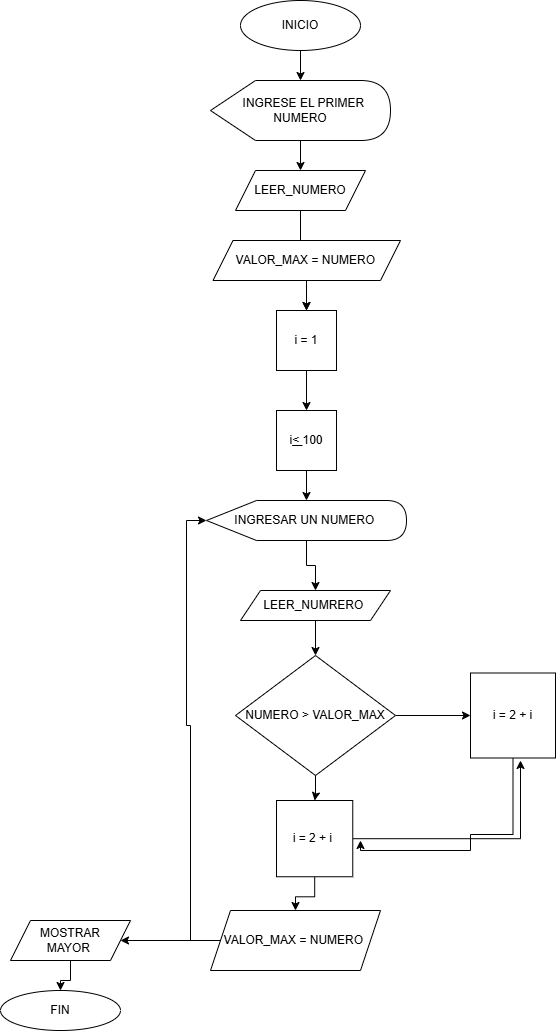

The diagram above was exported from draw.io. Its source (the exported page's mxGraphModel, read from the mxfile embedded in the PNG):
<mxGraphModel dx="774" dy="504" grid="1" gridSize="10" guides="1" tooltips="1" connect="1" arrows="1" fold="1" page="1" pageScale="1" pageWidth="850" pageHeight="1100" math="0" shadow="0">
  <root>
    <mxCell id="0" />
    <mxCell id="1" parent="0" />
    <mxCell id="LL0CIkfWdHrbmRAIQRWj-29" edge="1" parent="1" source="LL0CIkfWdHrbmRAIQRWj-1" style="edgeStyle=orthogonalEdgeStyle;rounded=0;orthogonalLoop=1;jettySize=auto;html=1;" target="LL0CIkfWdHrbmRAIQRWj-2" value="">
      <mxGeometry relative="1" as="geometry" />
    </mxCell>
    <mxCell id="LL0CIkfWdHrbmRAIQRWj-1" parent="1" style="ellipse;whiteSpace=wrap;html=1;" value="INICIO" vertex="1">
      <mxGeometry height="50" width="120" x="340" y="40" as="geometry" />
    </mxCell>
    <mxCell id="LL0CIkfWdHrbmRAIQRWj-38" edge="1" parent="1" source="LL0CIkfWdHrbmRAIQRWj-2" style="edgeStyle=orthogonalEdgeStyle;rounded=0;orthogonalLoop=1;jettySize=auto;html=1;entryX=0.5;entryY=0;entryDx=0;entryDy=0;" target="LL0CIkfWdHrbmRAIQRWj-3">
      <mxGeometry relative="1" as="geometry" />
    </mxCell>
    <mxCell id="LL0CIkfWdHrbmRAIQRWj-2" parent="1" style="shape=display;whiteSpace=wrap;html=1;" value="&amp;nbsp; INGRESE EL PRIMER NUMERO" vertex="1">
      <mxGeometry height="60" width="180" x="310" y="120" as="geometry" />
    </mxCell>
    <mxCell id="LL0CIkfWdHrbmRAIQRWj-33" edge="1" parent="1" source="LL0CIkfWdHrbmRAIQRWj-3" style="edgeStyle=orthogonalEdgeStyle;rounded=0;orthogonalLoop=1;jettySize=auto;html=1;" target="LL0CIkfWdHrbmRAIQRWj-10" value="">
      <mxGeometry relative="1" as="geometry" />
    </mxCell>
    <mxCell id="LL0CIkfWdHrbmRAIQRWj-37" edge="1" parent="1" source="LL0CIkfWdHrbmRAIQRWj-3" style="edgeStyle=orthogonalEdgeStyle;rounded=0;orthogonalLoop=1;jettySize=auto;html=1;" target="LL0CIkfWdHrbmRAIQRWj-10" value="">
      <mxGeometry relative="1" as="geometry" />
    </mxCell>
    <mxCell id="LL0CIkfWdHrbmRAIQRWj-3" parent="1" style="shape=parallelogram;perimeter=parallelogramPerimeter;whiteSpace=wrap;html=1;fixedSize=1;" value="LEER_NUMERO" vertex="1">
      <mxGeometry height="40" width="130" x="335" y="210" as="geometry" />
    </mxCell>
    <mxCell id="LL0CIkfWdHrbmRAIQRWj-68" edge="1" parent="1" source="LL0CIkfWdHrbmRAIQRWj-4" style="edgeStyle=orthogonalEdgeStyle;rounded=0;orthogonalLoop=1;jettySize=auto;html=1;" target="LL0CIkfWdHrbmRAIQRWj-54" value="">
      <mxGeometry relative="1" as="geometry" />
    </mxCell>
    <mxCell id="LL0CIkfWdHrbmRAIQRWj-4" parent="1" style="shape=display;whiteSpace=wrap;html=1;" value="INGRESAR UN NUMERO&amp;nbsp;" vertex="1">
      <mxGeometry height="40" width="199.99" x="306.01" y="540" as="geometry" />
    </mxCell>
    <mxCell id="LL0CIkfWdHrbmRAIQRWj-72" edge="1" parent="1" source="LL0CIkfWdHrbmRAIQRWj-8" style="edgeStyle=orthogonalEdgeStyle;rounded=0;orthogonalLoop=1;jettySize=auto;html=1;">
      <mxGeometry relative="1" as="geometry">
        <Array as="points">
          <mxPoint x="613" y="874" />
          <mxPoint x="570" y="874" />
          <mxPoint x="570" y="890" />
          <mxPoint x="460" y="890" />
        </Array>
        <mxPoint x="460" y="880" as="targetPoint" />
      </mxGeometry>
    </mxCell>
    <mxCell id="LL0CIkfWdHrbmRAIQRWj-8" parent="1" style="whiteSpace=wrap;html=1;aspect=fixed;" value="i = 2 + i" vertex="1">
      <mxGeometry height="85" width="85" x="570" y="712.5" as="geometry" />
    </mxCell>
    <mxCell id="LL0CIkfWdHrbmRAIQRWj-9" parent="1" style="shape=parallelogram;perimeter=parallelogramPerimeter;whiteSpace=wrap;html=1;fixedSize=1;" value="VALOR_MAX = NUMERO&amp;nbsp;" vertex="1">
      <mxGeometry height="40" width="187.5" x="312.5" y="280" as="geometry" />
    </mxCell>
    <mxCell id="LL0CIkfWdHrbmRAIQRWj-69" edge="1" parent="1" source="LL0CIkfWdHrbmRAIQRWj-10" style="edgeStyle=orthogonalEdgeStyle;rounded=0;orthogonalLoop=1;jettySize=auto;html=1;" target="LL0CIkfWdHrbmRAIQRWj-66" value="">
      <mxGeometry relative="1" as="geometry" />
    </mxCell>
    <mxCell id="LL0CIkfWdHrbmRAIQRWj-10" parent="1" style="whiteSpace=wrap;html=1;aspect=fixed;" value="i = 1" vertex="1">
      <mxGeometry height="60" width="60" x="376.01" y="350" as="geometry" />
    </mxCell>
    <mxCell id="LL0CIkfWdHrbmRAIQRWj-76" edge="1" parent="1" source="LL0CIkfWdHrbmRAIQRWj-15" style="edgeStyle=orthogonalEdgeStyle;rounded=0;orthogonalLoop=1;jettySize=auto;html=1;" target="LL0CIkfWdHrbmRAIQRWj-44" value="">
      <mxGeometry relative="1" as="geometry" />
    </mxCell>
    <mxCell id="LL0CIkfWdHrbmRAIQRWj-15" parent="1" style="shape=parallelogram;perimeter=parallelogramPerimeter;whiteSpace=wrap;html=1;fixedSize=1;" value="MOSTRAR&lt;div&gt;MAYOR&amp;nbsp;&lt;/div&gt;" vertex="1">
      <mxGeometry height="40" width="120" x="110" y="960" as="geometry" />
    </mxCell>
    <mxCell id="LL0CIkfWdHrbmRAIQRWj-61" edge="1" parent="1" source="LL0CIkfWdHrbmRAIQRWj-41" style="edgeStyle=orthogonalEdgeStyle;rounded=0;orthogonalLoop=1;jettySize=auto;html=1;" target="LL0CIkfWdHrbmRAIQRWj-8" value="">
      <mxGeometry relative="1" as="geometry" />
    </mxCell>
    <mxCell id="LL0CIkfWdHrbmRAIQRWj-63" edge="1" parent="1" source="LL0CIkfWdHrbmRAIQRWj-41" style="edgeStyle=orthogonalEdgeStyle;rounded=0;orthogonalLoop=1;jettySize=auto;html=1;" target="LL0CIkfWdHrbmRAIQRWj-62" value="">
      <mxGeometry relative="1" as="geometry" />
    </mxCell>
    <mxCell id="LL0CIkfWdHrbmRAIQRWj-41" parent="1" style="rhombus;whiteSpace=wrap;html=1;" value="NUMERO &amp;gt; VALOR_MAX" vertex="1">
      <mxGeometry height="120" width="160" x="335" y="695" as="geometry" />
    </mxCell>
    <mxCell id="LL0CIkfWdHrbmRAIQRWj-44" parent="1" style="ellipse;whiteSpace=wrap;html=1;" value="FIN" vertex="1">
      <mxGeometry height="40" width="120" x="100" y="1030" as="geometry" />
    </mxCell>
    <mxCell id="LL0CIkfWdHrbmRAIQRWj-57" edge="1" parent="1" source="LL0CIkfWdHrbmRAIQRWj-54" style="edgeStyle=orthogonalEdgeStyle;rounded=0;orthogonalLoop=1;jettySize=auto;html=1;" target="LL0CIkfWdHrbmRAIQRWj-41" value="">
      <mxGeometry relative="1" as="geometry" />
    </mxCell>
    <mxCell id="LL0CIkfWdHrbmRAIQRWj-54" parent="1" style="shape=parallelogram;perimeter=parallelogramPerimeter;whiteSpace=wrap;html=1;fixedSize=1;" value="LEER_NUMRERO&amp;nbsp;" vertex="1">
      <mxGeometry height="30" width="150" x="340" y="630" as="geometry" />
    </mxCell>
    <mxCell id="LL0CIkfWdHrbmRAIQRWj-74" edge="1" parent="1" source="LL0CIkfWdHrbmRAIQRWj-58" style="edgeStyle=orthogonalEdgeStyle;rounded=0;orthogonalLoop=1;jettySize=auto;html=1;" target="LL0CIkfWdHrbmRAIQRWj-15" value="">
      <mxGeometry relative="1" as="geometry" />
    </mxCell>
    <mxCell id="LL0CIkfWdHrbmRAIQRWj-75" edge="1" parent="1" source="LL0CIkfWdHrbmRAIQRWj-58" style="edgeStyle=orthogonalEdgeStyle;rounded=0;orthogonalLoop=1;jettySize=auto;html=1;entryX=0;entryY=0.5;entryDx=0;entryDy=0;entryPerimeter=0;" target="LL0CIkfWdHrbmRAIQRWj-4">
      <mxGeometry relative="1" as="geometry">
        <Array as="points">
          <mxPoint x="290" y="980" />
          <mxPoint x="290" y="765" />
          <mxPoint x="286" y="765" />
          <mxPoint x="286" y="560" />
        </Array>
        <mxPoint x="250" y="580" as="targetPoint" />
      </mxGeometry>
    </mxCell>
    <mxCell id="LL0CIkfWdHrbmRAIQRWj-58" parent="1" style="shape=parallelogram;perimeter=parallelogramPerimeter;whiteSpace=wrap;html=1;fixedSize=1;" value="VALOR_MAX = NUMERO&amp;nbsp;" vertex="1">
      <mxGeometry height="60" width="170" x="310" y="950" as="geometry" />
    </mxCell>
    <mxCell id="LL0CIkfWdHrbmRAIQRWj-71" edge="1" parent="1" source="LL0CIkfWdHrbmRAIQRWj-62" style="edgeStyle=orthogonalEdgeStyle;rounded=0;orthogonalLoop=1;jettySize=auto;html=1;">
      <mxGeometry relative="1" as="geometry">
        <mxPoint x="620" y="800" as="targetPoint" />
      </mxGeometry>
    </mxCell>
    <mxCell id="LL0CIkfWdHrbmRAIQRWj-73" edge="1" parent="1" source="LL0CIkfWdHrbmRAIQRWj-62" style="edgeStyle=orthogonalEdgeStyle;rounded=0;orthogonalLoop=1;jettySize=auto;html=1;" target="LL0CIkfWdHrbmRAIQRWj-58" value="">
      <mxGeometry relative="1" as="geometry" />
    </mxCell>
    <mxCell id="LL0CIkfWdHrbmRAIQRWj-62" parent="1" style="whiteSpace=wrap;html=1;aspect=fixed;" value="i = 2 + i&amp;nbsp;" vertex="1">
      <mxGeometry height="76.25" width="76.25" x="376.01" y="840" as="geometry" />
    </mxCell>
    <mxCell id="LL0CIkfWdHrbmRAIQRWj-70" edge="1" parent="1" source="LL0CIkfWdHrbmRAIQRWj-66" style="edgeStyle=orthogonalEdgeStyle;rounded=0;orthogonalLoop=1;jettySize=auto;html=1;" target="LL0CIkfWdHrbmRAIQRWj-4" value="">
      <mxGeometry relative="1" as="geometry" />
    </mxCell>
    <mxCell id="LL0CIkfWdHrbmRAIQRWj-66" parent="1" style="whiteSpace=wrap;html=1;aspect=fixed;" value="i&lt;u&gt;&amp;lt; &lt;/u&gt;100" vertex="1">
      <mxGeometry height="60" width="60" x="376.01" y="450" as="geometry" />
    </mxCell>
  </root>
</mxGraphModel>